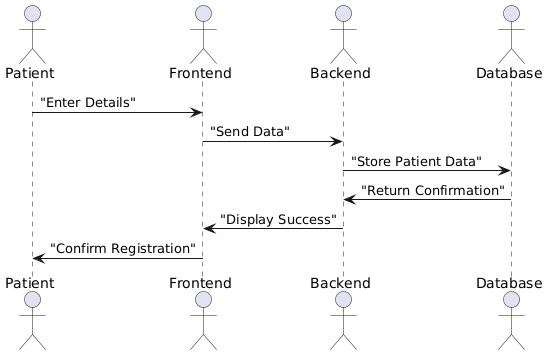

The diagram above was rendered by PlantUML. Its source (embedded in the PNG):
@startuml
actor Patient
actor Frontend
actor Backend
actor Database

Patient -> Frontend : "Enter Details"
Frontend -> Backend : "Send Data"
Backend -> Database : "Store Patient Data"
Database -> Backend : "Return Confirmation"
Backend -> Frontend : "Display Success"
Frontend -> Patient : "Confirm Registration"
@enduml